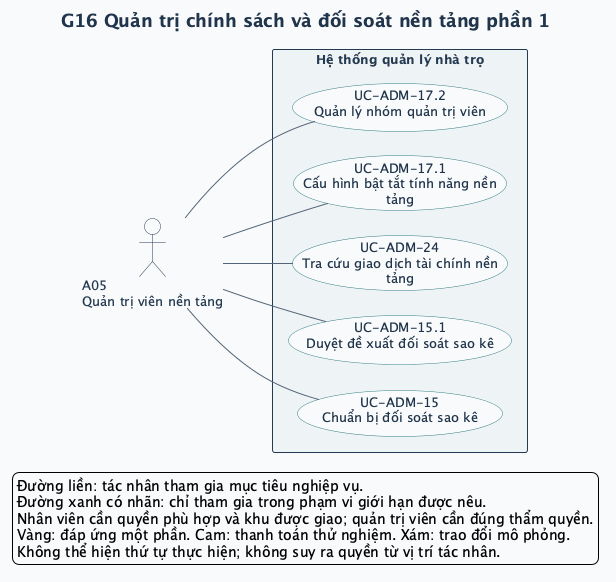

The diagram above was rendered by PlantUML. Its source (embedded in the PNG):
@startuml
left to right direction
skinparam defaultFontName SansSerif
skinparam defaultFontSize 13
skinparam backgroundColor #F8FAFC
skinparam shadowing false
skinparam ArrowColor #52647A
skinparam ArrowThickness 1
skinparam actorStyle stickman
skinparam actorBorderColor #243A52
skinparam actorFontColor #243A52
skinparam actorBackgroundColor #FFFFFF
skinparam usecase {
  BackgroundColor #FFFFFF
  BorderColor #327C83
  FontColor #20354B
  BackgroundColor<<Một phần>> #FFF0CE
  BorderColor<<Một phần>> #B17917
  BackgroundColor<<DEMO>> #FCE5DF
  BorderColor<<DEMO>> #BC593A
  BackgroundColor<<MÔ PHỎNG>> #E7EAF1
  BorderColor<<MÔ PHỎNG>> #6C7488
}
skinparam rectangle {
  BackgroundColor #EEF4F5
  BorderColor #243A52
  FontColor #243A52
}
skinparam titleFontColor #20354B
skinparam titleFontSize 18
skinparam nodesep 25
skinparam ranksep 65
title G16 Quản trị chính sách và đối soát nền tảng phần 1



actor "A05\nQuản trị viên nền tảng" as A05
rectangle "Hệ thống quản lý nhà trọ" as SYSTEM {
  usecase "UC-ADM-15\nChuẩn bị đối soát sao kê" as UC_ADM_15
  usecase "UC-ADM-15.1\nDuyệt đề xuất đối soát sao kê" as UC_ADM_15_1
  usecase "UC-ADM-24\nTra cứu giao dịch tài chính nền\ntảng" as UC_ADM_24
  usecase "UC-ADM-17.1\nCấu hình bật tắt tính năng nền\ntảng" as UC_ADM_17_1
  usecase "UC-ADM-17.2\nQuản lý nhóm quản trị viên" as UC_ADM_17_2
}
A05 -- UC_ADM_15
A05 -- UC_ADM_15_1
A05 -- UC_ADM_24
A05 -- UC_ADM_17_1
A05 -- UC_ADM_17_2
legend bottom left
  Đường liền: tác nhân tham gia mục tiêu nghiệp vụ.
  Đường xanh có nhãn: chỉ tham gia trong phạm vi giới hạn được nêu.
  Nhân viên cần quyền phù hợp và khu được giao; quản trị viên cần đúng thẩm quyền.
  Vàng: đáp ứng một phần. Cam: thanh toán thử nghiệm. Xám: trao đổi mô phỏng.
  Không thể hiện thứ tự thực hiện; không suy ra quyền từ vị trí tác nhân.
endlegend
@enduml